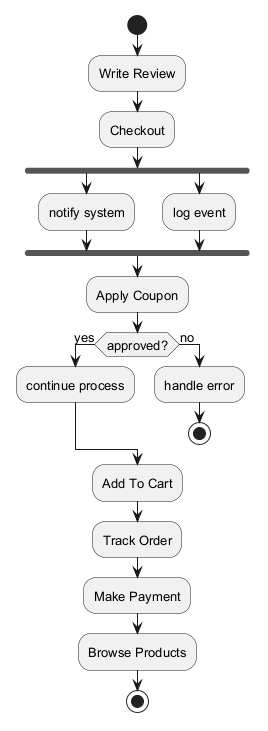

The diagram above was rendered by PlantUML. Its source (embedded in the PNG):
@startuml
skinparam backgroundColor #FFFFFF
skinparam classBackgroundColor #F1F8E9
skinparam classBorderColor #33691E
skinparam defaultFontSize 13
start
:Write Review;
:Checkout;
fork
:notify system;
fork again
:log event;
end fork
:Apply Coupon;
if (approved?) then (yes)
:continue process;
else (no)
:handle error;
stop
endif
:Add To Cart;
:Track Order;
:Make Payment;
:Browse Products;
stop
@enduml